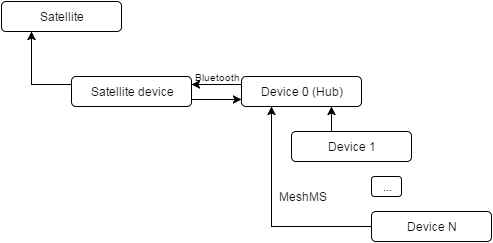

The diagram above was exported from draw.io. Its source (the exported page's mxGraphModel, read from the mxfile embedded in the PNG):
<mxGraphModel dx="880" dy="492" grid="1" gridSize="10" guides="1" tooltips="1" connect="1" arrows="1" fold="1" page="1" pageScale="1" pageWidth="826" pageHeight="1169" background="#ffffff" math="0">
  <root>
    <mxCell id="0" />
    <mxCell id="1" parent="0" />
    <mxCell id="2" value="Satellite" style="rounded=1;whiteSpace=wrap;html=1;" vertex="1" parent="1">
      <mxGeometry x="80" y="155" width="120" height="30" as="geometry" />
    </mxCell>
    <mxCell id="3" style="edgeStyle=orthogonalEdgeStyle;rounded=0;html=1;exitX=1;exitY=0.75;entryX=0;entryY=0.75;jettySize=auto;orthogonalLoop=1;" edge="1" parent="1" source="5" target="7">
      <mxGeometry x="270" y="253" as="geometry" />
    </mxCell>
    <mxCell id="26" style="edgeStyle=orthogonalEdgeStyle;rounded=0;html=1;exitX=0;exitY=0.25;entryX=0.25;entryY=1;jettySize=auto;orthogonalLoop=1;" edge="1" parent="1" source="5" target="2">
      <mxGeometry relative="1" as="geometry" />
    </mxCell>
    <mxCell id="5" value="Satellite device&lt;br&gt;" style="rounded=1;whiteSpace=wrap;html=1;" vertex="1" parent="1">
      <mxGeometry x="150" y="230" width="120" height="30" as="geometry" />
    </mxCell>
    <mxCell id="6" style="edgeStyle=orthogonalEdgeStyle;rounded=0;html=1;exitX=0;exitY=0.25;entryX=1;entryY=0.25;jettySize=auto;orthogonalLoop=1;" edge="1" parent="1" source="7" target="5">
      <mxGeometry x="270" y="238" as="geometry" />
    </mxCell>
    <mxCell id="7" value="Device 0 (Hub)" style="rounded=1;whiteSpace=wrap;html=1;" vertex="1" parent="1">
      <mxGeometry x="320" y="230" width="120" height="30" as="geometry" />
    </mxCell>
    <mxCell id="8" value="&lt;font style=&quot;font-size: 10px&quot;&gt;Bluetooth&lt;/font&gt;" style="text;html=1;strokeColor=none;fillColor=none;align=center;verticalAlign=middle;whiteSpace=wrap;overflow=hidden;" vertex="1" parent="1">
      <mxGeometry x="260" y="220" width="70" height="20" as="geometry" />
    </mxCell>
    <mxCell id="3ad38a6e86746235-34" style="edgeStyle=orthogonalEdgeStyle;rounded=0;html=1;exitX=0.25;exitY=0;entryX=0.75;entryY=1;jettySize=auto;orthogonalLoop=1;" edge="1" parent="1" source="10" target="7">
      <mxGeometry relative="1" as="geometry" />
    </mxCell>
    <mxCell id="10" value="Device 1&lt;br&gt;" style="rounded=1;whiteSpace=wrap;html=1;" vertex="1" parent="1">
      <mxGeometry x="370" y="285" width="120" height="30" as="geometry" />
    </mxCell>
    <mxCell id="3ad38a6e86746235-35" style="edgeStyle=orthogonalEdgeStyle;rounded=0;html=1;exitX=0;exitY=0.5;entryX=0.25;entryY=1;jettySize=auto;orthogonalLoop=1;" edge="1" parent="1" source="14" target="7">
      <mxGeometry relative="1" as="geometry" />
    </mxCell>
    <mxCell id="14" value="Device N&lt;br&gt;" style="rounded=1;whiteSpace=wrap;html=1;" vertex="1" parent="1">
      <mxGeometry x="450" y="365" width="120" height="30" as="geometry" />
    </mxCell>
    <mxCell id="3ad38a6e86746235-31" value="..." style="rounded=1;whiteSpace=wrap;html=1;" vertex="1" parent="1">
      <mxGeometry x="450" y="330" width="30" height="20" as="geometry" />
    </mxCell>
    <mxCell id="3ad38a6e86746235-36" value="MeshMS" style="text;html=1;strokeColor=none;fillColor=none;align=center;verticalAlign=middle;whiteSpace=wrap;overflow=hidden;" vertex="1" parent="1">
      <mxGeometry x="353" y="340" width="55" height="20" as="geometry" />
    </mxCell>
  </root>
</mxGraphModel>